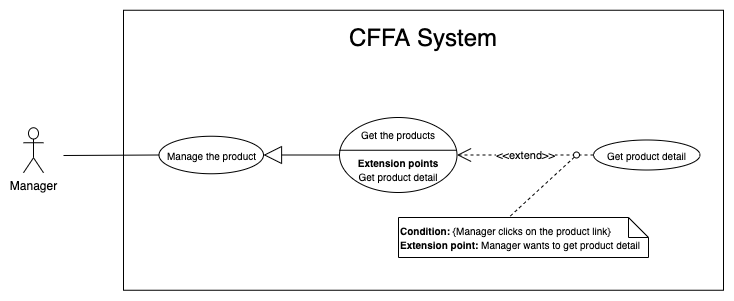

The diagram above was exported from draw.io. Its source (the exported page's mxGraphModel, read from the mxfile embedded in the PNG):
<mxGraphModel dx="946" dy="1715" grid="1" gridSize="10" guides="1" tooltips="1" connect="1" arrows="1" fold="1" page="1" pageScale="1" pageWidth="850" pageHeight="1100" math="0" shadow="0">
  <root>
    <mxCell id="MVpp-xh15gR3uhWIU1uH-0" />
    <mxCell id="MVpp-xh15gR3uhWIU1uH-1" parent="MVpp-xh15gR3uhWIU1uH-0" />
    <mxCell id="MVpp-xh15gR3uhWIU1uH-2" value="" style="rounded=0;whiteSpace=wrap;html=1;" vertex="1" parent="MVpp-xh15gR3uhWIU1uH-1">
      <mxGeometry x="150" y="-1077.25" width="600" height="280" as="geometry" />
    </mxCell>
    <mxCell id="MVpp-xh15gR3uhWIU1uH-3" value="&lt;span style=&quot;font-size: 24px&quot;&gt;CFFA System&lt;/span&gt;" style="text;html=1;strokeColor=none;fillColor=none;align=center;verticalAlign=middle;whiteSpace=wrap;rounded=0;" vertex="1" parent="MVpp-xh15gR3uhWIU1uH-1">
      <mxGeometry x="285" y="-1060" width="330" height="20" as="geometry" />
    </mxCell>
    <mxCell id="MVpp-xh15gR3uhWIU1uH-4" value="Manager" style="shape=umlActor;verticalLabelPosition=bottom;verticalAlign=top;html=1;outlineConnect=0;" vertex="1" parent="MVpp-xh15gR3uhWIU1uH-1">
      <mxGeometry x="50" y="-959.75" width="20" height="45" as="geometry" />
    </mxCell>
    <mxCell id="MVpp-xh15gR3uhWIU1uH-5" value="" style="endArrow=none;html=1;rounded=0;exitX=0;exitY=0.5;exitDx=0;exitDy=0;" edge="1" parent="MVpp-xh15gR3uhWIU1uH-1" source="MVpp-xh15gR3uhWIU1uH-13">
      <mxGeometry relative="1" as="geometry">
        <mxPoint x="233.31500000000005" y="-977.603" as="sourcePoint" />
        <mxPoint x="90" y="-932" as="targetPoint" />
      </mxGeometry>
    </mxCell>
    <mxCell id="MVpp-xh15gR3uhWIU1uH-6" value="&lt;font style=&quot;font-size: 10px&quot;&gt;Get the products&lt;br&gt;&lt;br&gt;&lt;b&gt;Extension points&lt;/b&gt;&lt;br&gt;Get product detail&lt;br&gt;&lt;/font&gt;" style="ellipse;whiteSpace=wrap;html=1;" vertex="1" parent="MVpp-xh15gR3uhWIU1uH-1">
      <mxGeometry x="366" y="-970" width="117.5" height="75" as="geometry" />
    </mxCell>
    <mxCell id="MVpp-xh15gR3uhWIU1uH-7" value="" style="line;strokeWidth=1;fillColor=none;align=left;verticalAlign=middle;spacingTop=-1;spacingLeft=3;spacingRight=3;rotatable=0;labelPosition=right;points=[];portConstraint=eastwest;fontSize=18;" vertex="1" parent="MVpp-xh15gR3uhWIU1uH-1">
      <mxGeometry x="366" y="-941.25" width="117" height="8" as="geometry" />
    </mxCell>
    <mxCell id="MVpp-xh15gR3uhWIU1uH-8" value="&lt;font style=&quot;font-size: 10px&quot;&gt;Get product detail&lt;br&gt;&lt;/font&gt;" style="ellipse;whiteSpace=wrap;html=1;" vertex="1" parent="MVpp-xh15gR3uhWIU1uH-1">
      <mxGeometry x="620" y="-947.5" width="106.5" height="30" as="geometry" />
    </mxCell>
    <mxCell id="MVpp-xh15gR3uhWIU1uH-9" value="&amp;lt;&amp;lt;extend&amp;gt;&amp;gt;" style="endArrow=open;endSize=12;dashed=1;html=1;exitX=0;exitY=0.5;exitDx=0;exitDy=0;" edge="1" parent="MVpp-xh15gR3uhWIU1uH-1" source="MVpp-xh15gR3uhWIU1uH-8" target="MVpp-xh15gR3uhWIU1uH-6">
      <mxGeometry width="160" relative="1" as="geometry">
        <mxPoint x="454" y="-598.4200000000001" as="sourcePoint" />
        <mxPoint x="614" y="-598" as="targetPoint" />
      </mxGeometry>
    </mxCell>
    <mxCell id="MVpp-xh15gR3uhWIU1uH-10" value="&lt;font style=&quot;font-size: 10px&quot;&gt;&lt;b&gt;Condition: &lt;/b&gt;{Manager clicks on the&amp;nbsp;&lt;span style=&quot;text-align: center&quot;&gt;product&lt;/span&gt;&amp;nbsp;link}&lt;br&gt;&lt;b&gt;Extension point:&amp;nbsp;&lt;/b&gt;Manager&amp;nbsp;wants to get&amp;nbsp;&lt;span style=&quot;text-align: center&quot;&gt;product&lt;/span&gt;&amp;nbsp;detail&lt;/font&gt;" style="shape=note;size=20;whiteSpace=wrap;html=1;align=left;" vertex="1" parent="MVpp-xh15gR3uhWIU1uH-1">
      <mxGeometry x="425" y="-870" width="250" height="40" as="geometry" />
    </mxCell>
    <mxCell id="MVpp-xh15gR3uhWIU1uH-11" value="" style="endArrow=none;dashed=1;html=1;entryX=0.441;entryY=0;entryDx=0;entryDy=0;entryPerimeter=0;exitX=0;exitY=1;exitDx=0;exitDy=0;" edge="1" parent="MVpp-xh15gR3uhWIU1uH-1" source="MVpp-xh15gR3uhWIU1uH-12" target="MVpp-xh15gR3uhWIU1uH-10">
      <mxGeometry width="50" height="50" relative="1" as="geometry">
        <mxPoint x="141" y="-509" as="sourcePoint" />
        <mxPoint x="191" y="-559" as="targetPoint" />
      </mxGeometry>
    </mxCell>
    <mxCell id="MVpp-xh15gR3uhWIU1uH-12" value="" style="ellipse;whiteSpace=wrap;html=1;aspect=fixed;" vertex="1" parent="MVpp-xh15gR3uhWIU1uH-1">
      <mxGeometry x="600" y="-935.5" width="6" height="6" as="geometry" />
    </mxCell>
    <mxCell id="MVpp-xh15gR3uhWIU1uH-13" value="&lt;font style=&quot;font-size: 10px&quot;&gt;Manage the product&lt;br&gt;&lt;/font&gt;" style="ellipse;whiteSpace=wrap;html=1;" vertex="1" parent="MVpp-xh15gR3uhWIU1uH-1">
      <mxGeometry x="185.5" y="-951.25" width="104.5" height="37.5" as="geometry" />
    </mxCell>
    <mxCell id="MVpp-xh15gR3uhWIU1uH-14" value="" style="endArrow=block;endSize=16;endFill=0;html=1;exitX=0;exitY=0.5;exitDx=0;exitDy=0;entryX=1;entryY=0.5;entryDx=0;entryDy=0;" edge="1" parent="MVpp-xh15gR3uhWIU1uH-1" source="MVpp-xh15gR3uhWIU1uH-6" target="MVpp-xh15gR3uhWIU1uH-13">
      <mxGeometry width="160" relative="1" as="geometry">
        <mxPoint x="400" y="-969.75" as="sourcePoint" />
        <mxPoint x="300" y="-969.75" as="targetPoint" />
      </mxGeometry>
    </mxCell>
  </root>
</mxGraphModel>